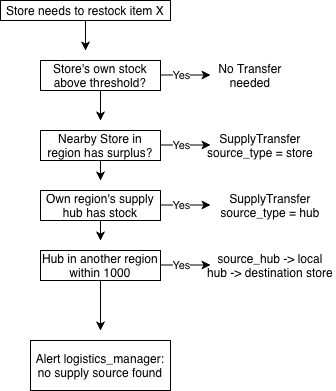

The diagram above was exported from draw.io. Its source (the exported page's mxGraphModel, read from the mxfile embedded in the PNG):
<mxGraphModel dx="1426" dy="769" grid="1" gridSize="10" guides="1" tooltips="1" connect="1" arrows="1" fold="1" page="1" pageScale="1" pageWidth="850" pageHeight="1100" math="0" shadow="0">
  <root>
    <mxCell id="0" />
    <mxCell id="1" parent="0" />
    <mxCell id="di1gkX0vVjVWHwqwG6Nu-2" edge="1" parent="1" source="7JOGcoHXzDjqOzE3vv9Z-1" style="edgeStyle=orthogonalEdgeStyle;rounded=0;orthogonalLoop=1;jettySize=auto;html=1;exitX=0.5;exitY=1;exitDx=0;exitDy=0;">
      <mxGeometry relative="1" as="geometry">
        <mxPoint x="380" y="160" as="targetPoint" />
      </mxGeometry>
    </mxCell>
    <mxCell id="7JOGcoHXzDjqOzE3vv9Z-1" parent="1" style="rounded=0;whiteSpace=wrap;html=1;" value="Store's own stock above threshold?" vertex="1">
      <mxGeometry height="30" width="120" x="320" y="100" as="geometry" />
    </mxCell>
    <mxCell id="7JOGcoHXzDjqOzE3vv9Z-2" parent="1" style="rounded=0;whiteSpace=wrap;html=1;" value="Alert logistics_manager: no supply source found" vertex="1">
      <mxGeometry height="50" width="140" x="310" y="380" as="geometry" />
    </mxCell>
    <mxCell id="di1gkX0vVjVWHwqwG6Nu-3" edge="1" parent="1" source="7JOGcoHXzDjqOzE3vv9Z-3" style="edgeStyle=orthogonalEdgeStyle;rounded=0;orthogonalLoop=1;jettySize=auto;html=1;exitX=0.5;exitY=1;exitDx=0;exitDy=0;">
      <mxGeometry relative="1" as="geometry">
        <mxPoint x="380" y="220" as="targetPoint" />
      </mxGeometry>
    </mxCell>
    <mxCell id="7JOGcoHXzDjqOzE3vv9Z-3" parent="1" style="rounded=0;whiteSpace=wrap;html=1;" value="Nearby Store in region has surplus?" vertex="1">
      <mxGeometry height="30" width="120" x="320" y="170" as="geometry" />
    </mxCell>
    <mxCell id="di1gkX0vVjVWHwqwG6Nu-4" edge="1" parent="1" source="7JOGcoHXzDjqOzE3vv9Z-4" style="edgeStyle=orthogonalEdgeStyle;rounded=0;orthogonalLoop=1;jettySize=auto;html=1;exitX=0.5;exitY=1;exitDx=0;exitDy=0;">
      <mxGeometry relative="1" as="geometry">
        <mxPoint x="380" y="280" as="targetPoint" />
      </mxGeometry>
    </mxCell>
    <mxCell id="7JOGcoHXzDjqOzE3vv9Z-4" parent="1" style="rounded=0;whiteSpace=wrap;html=1;" value="Own region's supply hub has stock" vertex="1">
      <mxGeometry height="30" width="120" x="320" y="230" as="geometry" />
    </mxCell>
    <mxCell id="di1gkX0vVjVWHwqwG6Nu-1" edge="1" parent="1" source="7JOGcoHXzDjqOzE3vv9Z-5" style="edgeStyle=orthogonalEdgeStyle;rounded=0;orthogonalLoop=1;jettySize=auto;html=1;exitX=0.5;exitY=1;exitDx=0;exitDy=0;">
      <mxGeometry relative="1" as="geometry">
        <mxPoint x="380" y="370" as="targetPoint" />
      </mxGeometry>
    </mxCell>
    <mxCell id="7JOGcoHXzDjqOzE3vv9Z-5" parent="1" style="rounded=0;whiteSpace=wrap;html=1;" value="Hub in another region within 1000" vertex="1">
      <mxGeometry height="30" width="120" x="320" y="290" as="geometry" />
    </mxCell>
    <mxCell id="di1gkX0vVjVWHwqwG6Nu-6" edge="1" parent="1" source="di1gkX0vVjVWHwqwG6Nu-5" style="edgeStyle=orthogonalEdgeStyle;rounded=0;orthogonalLoop=1;jettySize=auto;html=1;exitX=0.5;exitY=1;exitDx=0;exitDy=0;">
      <mxGeometry relative="1" as="geometry">
        <mxPoint x="365" y="90" as="targetPoint" />
      </mxGeometry>
    </mxCell>
    <mxCell id="di1gkX0vVjVWHwqwG6Nu-5" parent="1" style="rounded=0;whiteSpace=wrap;html=1;" value="Store needs to restock item X" vertex="1">
      <mxGeometry height="20" width="170" x="280" y="40" as="geometry" />
    </mxCell>
    <mxCell id="di1gkX0vVjVWHwqwG6Nu-7" edge="1" parent="1" style="endArrow=classic;html=1;rounded=0;" value="">
      <mxGeometry relative="1" as="geometry">
        <mxPoint x="440" y="244.5" as="sourcePoint" />
        <mxPoint x="490" y="244.5" as="targetPoint" />
      </mxGeometry>
    </mxCell>
    <mxCell id="di1gkX0vVjVWHwqwG6Nu-8" connectable="0" parent="di1gkX0vVjVWHwqwG6Nu-7" style="edgeLabel;resizable=0;html=1;;align=center;verticalAlign=middle;" value="Yes" vertex="1">
      <mxGeometry relative="1" as="geometry">
        <mxPoint x="-5" as="offset" />
      </mxGeometry>
    </mxCell>
    <mxCell id="di1gkX0vVjVWHwqwG6Nu-10" edge="1" parent="1" style="endArrow=classic;html=1;rounded=0;" value="">
      <mxGeometry relative="1" as="geometry">
        <mxPoint x="440" y="304.5" as="sourcePoint" />
        <mxPoint x="490" y="304.5" as="targetPoint" />
      </mxGeometry>
    </mxCell>
    <mxCell id="di1gkX0vVjVWHwqwG6Nu-11" connectable="0" parent="di1gkX0vVjVWHwqwG6Nu-10" style="edgeLabel;resizable=0;html=1;;align=center;verticalAlign=middle;" value="Yes" vertex="1">
      <mxGeometry relative="1" as="geometry">
        <mxPoint x="-5" as="offset" />
      </mxGeometry>
    </mxCell>
    <mxCell id="di1gkX0vVjVWHwqwG6Nu-14" edge="1" parent="1" style="endArrow=classic;html=1;rounded=0;" value="">
      <mxGeometry relative="1" as="geometry">
        <mxPoint x="440" y="184.5" as="sourcePoint" />
        <mxPoint x="490" y="184.5" as="targetPoint" />
      </mxGeometry>
    </mxCell>
    <mxCell id="di1gkX0vVjVWHwqwG6Nu-15" connectable="0" parent="di1gkX0vVjVWHwqwG6Nu-14" style="edgeLabel;resizable=0;html=1;;align=center;verticalAlign=middle;" value="Yes" vertex="1">
      <mxGeometry relative="1" as="geometry">
        <mxPoint x="-5" as="offset" />
      </mxGeometry>
    </mxCell>
    <mxCell id="di1gkX0vVjVWHwqwG6Nu-18" edge="1" parent="1" style="endArrow=classic;html=1;rounded=0;" value="">
      <mxGeometry relative="1" as="geometry">
        <mxPoint x="440" y="114.5" as="sourcePoint" />
        <mxPoint x="490" y="114.5" as="targetPoint" />
      </mxGeometry>
    </mxCell>
    <mxCell id="di1gkX0vVjVWHwqwG6Nu-19" connectable="0" parent="di1gkX0vVjVWHwqwG6Nu-18" style="edgeLabel;resizable=0;html=1;;align=center;verticalAlign=middle;" value="Yes" vertex="1">
      <mxGeometry relative="1" as="geometry">
        <mxPoint x="-5" as="offset" />
      </mxGeometry>
    </mxCell>
    <mxCell id="di1gkX0vVjVWHwqwG6Nu-20" parent="1" style="text;html=1;whiteSpace=wrap;strokeColor=none;fillColor=none;align=center;verticalAlign=middle;rounded=0;" value="No Transfer needed" vertex="1">
      <mxGeometry height="40" width="100" x="480" y="95" as="geometry" />
    </mxCell>
    <mxCell id="di1gkX0vVjVWHwqwG6Nu-21" parent="1" style="text;html=1;whiteSpace=wrap;strokeColor=none;fillColor=none;align=center;verticalAlign=middle;rounded=0;" value="SupplyTransfer&lt;div&gt;source_type = store&lt;/div&gt;" vertex="1">
      <mxGeometry height="40" width="120" x="480" y="165" as="geometry" />
    </mxCell>
    <mxCell id="di1gkX0vVjVWHwqwG6Nu-22" parent="1" style="text;html=1;whiteSpace=wrap;strokeColor=none;fillColor=none;align=center;verticalAlign=middle;rounded=0;" value="SupplyTransfer&lt;div&gt;source_type = hub&lt;span style=&quot;caret-color: rgba(0, 0, 0, 0); color: rgba(0, 0, 0, 0); font-family: monospace; font-size: 0px; text-align: start; white-space: nowrap;&quot;&gt;%3CmxGraphModel%3E%3Croot%3E%3CmxCell%20id%3D%220%22%2F%3E%3CmxCell%20id%3D%221%22%20parent%3D%220%22%2F%3E%3CmxCell%20id%3D%222%22%20parent%3D%221%22%20style%3D%22text%3Bhtml%3D1%3BwhiteSpace%3Dwrap%3BstrokeColor%3Dnone%3BfillColor%3Dnone%3Balign%3Dcenter%3BverticalAlign%3Dmiddle%3Brounded%3D0%3B%22%20value%3D%22SupplyTransfer%26lt%3Bdiv%26gt%3Bsource_type%20%3D%20store%26lt%3B%2Fdiv%26gt%3B%22%20vertex%3D%221%22%3E%3CmxGeometry%20height%3D%2240%22%20width%3D%22120%22%20x%3D%22480%22%20y%3D%22165%22%20as%3D%22geometry%22%2F%3E%3C%2FmxCell%3E%3C%2Froot%3E%3C%2FmxGraphModel%3E&lt;/span&gt;&lt;/div&gt;" vertex="1">
      <mxGeometry height="40" width="120" x="490" y="225" as="geometry" />
    </mxCell>
    <mxCell id="di1gkX0vVjVWHwqwG6Nu-23" parent="1" style="text;html=1;whiteSpace=wrap;strokeColor=none;fillColor=none;align=center;verticalAlign=middle;rounded=0;" value="source_hub -&amp;gt; local hub -&amp;gt; destination store" vertex="1">
      <mxGeometry height="55" width="130" x="485" y="277.5" as="geometry" />
    </mxCell>
  </root>
</mxGraphModel>